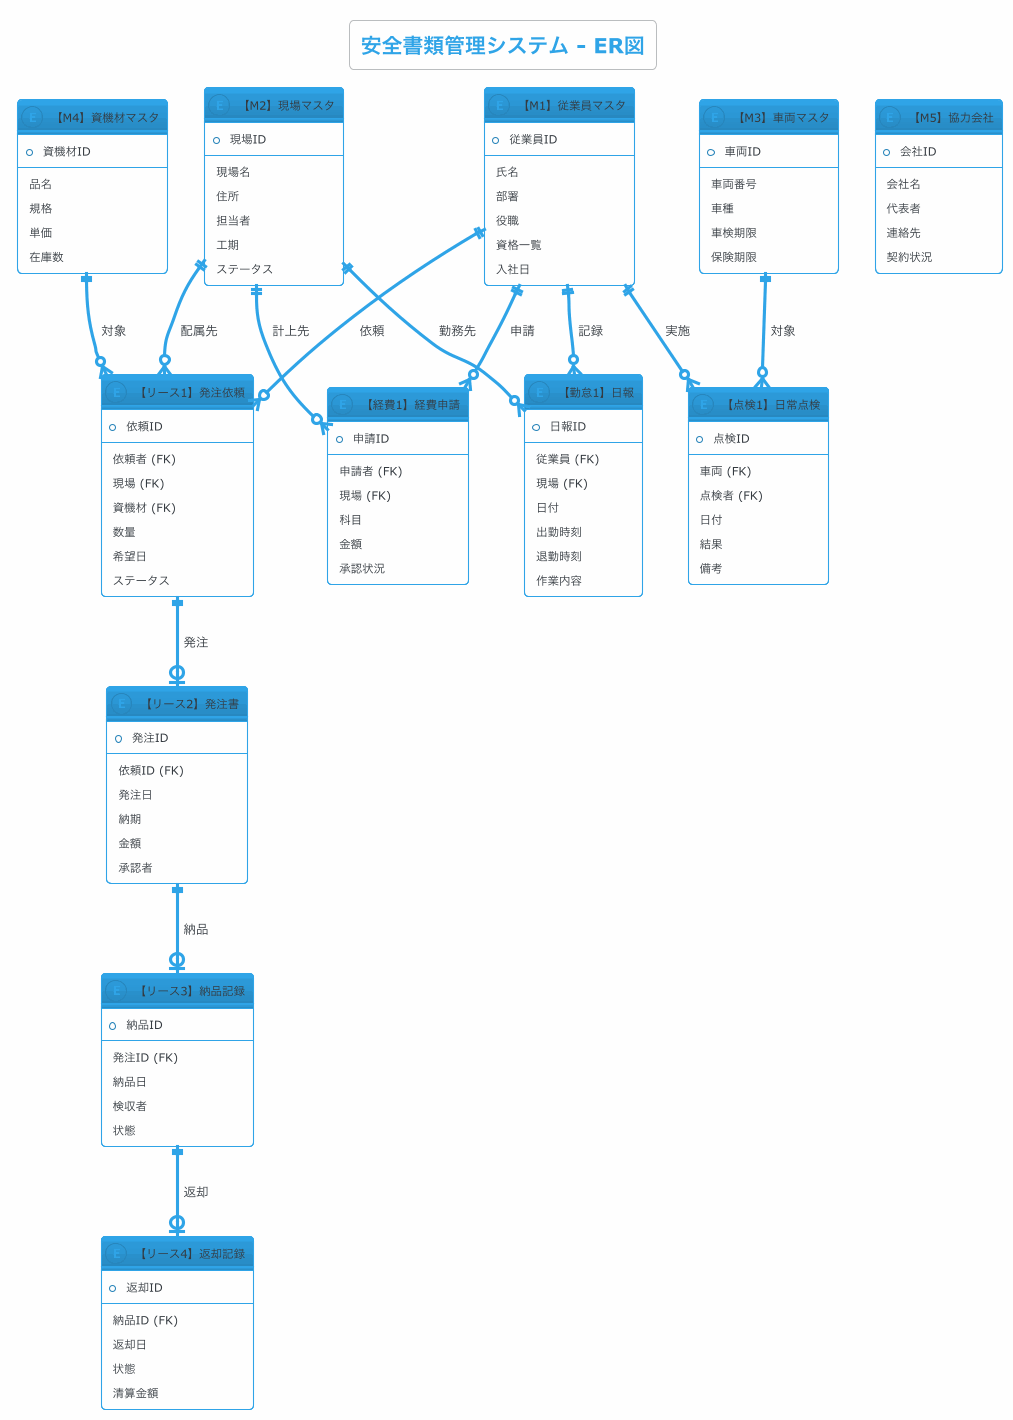

The diagram above was rendered by PlantUML. Its source (embedded in the PNG):
@startuml entity-relationship
!theme cerulean-outline
skinparam backgroundColor #FEFEFE

title 安全書類管理システム - ER図

' マスタテーブル
entity "【M1】従業員マスタ" as employee {
  * 従業員ID
  --
  氏名
  部署
  役職
  資格一覧
  入社日
}

entity "【M2】現場マスタ" as site {
  * 現場ID
  --
  現場名
  住所
  担当者
  工期
  ステータス
}

entity "【M3】車両マスタ" as vehicle {
  * 車両ID
  --
  車両番号
  車種
  車検期限
  保険期限
}

entity "【M4】資機材マスタ" as equipment {
  * 資機材ID
  --
  品名
  規格
  単価
  在庫数
}

entity "【M5】協力会社" as subcontractor {
  * 会社ID
  --
  会社名
  代表者
  連絡先
  契約状況
}

' リース管理
entity "【リース1】発注依頼" as order_request {
  * 依頼ID
  --
  依頼者 (FK)
  現場 (FK)
  資機材 (FK)
  数量
  希望日
  ステータス
}

entity "【リース2】発注書" as purchase_order {
  * 発注ID
  --
  依頼ID (FK)
  発注日
  納期
  金額
  承認者
}

entity "【リース3】納品記録" as delivery {
  * 納品ID
  --
  発注ID (FK)
  納品日
  検収者
  状態
}

entity "【リース4】返却記録" as return_record {
  * 返却ID
  --
  納品ID (FK)
  返却日
  状態
  清算金額
}

' 経費管理
entity "【経費1】経費申請" as expense {
  * 申請ID
  --
  申請者 (FK)
  現場 (FK)
  科目
  金額
  承認状況
}

' 勤怠管理
entity "【勤怠1】日報" as daily_report {
  * 日報ID
  --
  従業員 (FK)
  現場 (FK)
  日付
  出勤時刻
  退勤時刻
  作業内容
}

' 点検
entity "【点検1】日常点検" as inspection {
  * 点検ID
  --
  車両 (FK)
  点検者 (FK)
  日付
  結果
  備考
}

' リレーション
employee ||--o{ order_request : 依頼
site ||--o{ order_request : 配属先
equipment ||--o{ order_request : 対象

order_request ||--o| purchase_order : 発注
purchase_order ||--o| delivery : 納品
delivery ||--o| return_record : 返却

employee ||--o{ expense : 申請
site ||--o{ expense : 計上先

employee ||--o{ daily_report : 記録
site ||--o{ daily_report : 勤務先

vehicle ||--o{ inspection : 対象
employee ||--o{ inspection : 実施

@enduml